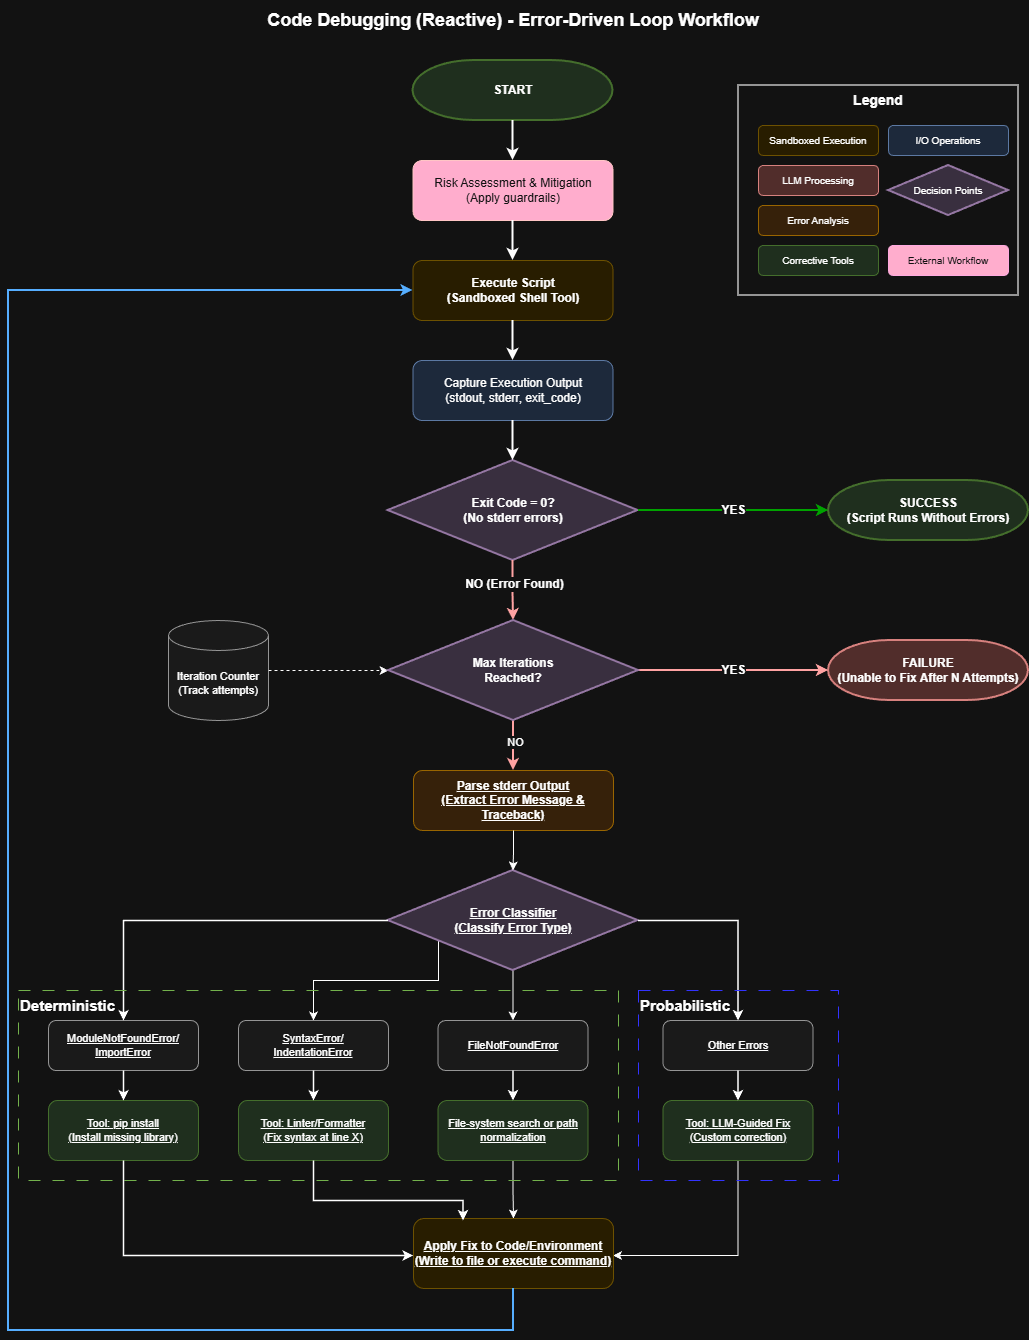

The diagram above was exported from draw.io. Its source (the exported page's mxGraphModel, read from the mxfile embedded in the PNG):
<mxGraphModel dx="1678" dy="881" grid="1" gridSize="10" guides="1" tooltips="1" connect="1" arrows="1" fold="1" page="1" pageScale="1" pageWidth="850" pageHeight="1100" math="0" shadow="0">
  <root>
    <mxCell id="0" />
    <mxCell id="1" parent="0" />
    <mxCell id="e9Ye5inB1lLK_iljWv9O-1" parent="1" style="text;html=1;strokeColor=none;fillColor=none;align=center;verticalAlign=middle;whiteSpace=wrap;rounded=0;fontSize=18;fontStyle=1" value="Code Debugging (Reactive) - Error-Driven Loop Workflow" vertex="1">
      <mxGeometry height="40" width="600" x="284.5" y="40" as="geometry" />
    </mxCell>
    <mxCell id="e9Ye5inB1lLK_iljWv9O-2" parent="1" style="strokeWidth=2;html=1;shape=mxgraph.flowchart.terminator;whiteSpace=wrap;fillColor=#d5e8d4;strokeColor=#82b366;fontSize=12;fontStyle=1" value="START" vertex="1">
      <mxGeometry height="60" width="200" x="484.5" y="100" as="geometry" />
    </mxCell>
    <mxCell id="e9Ye5inB1lLK_iljWv9O-3" parent="1" style="rounded=1;whiteSpace=wrap;html=1;fillColor=#a20025;strokeColor=#6F0000;fontSize=12;fontColor=#ffffff;" value="Risk Assessment &amp;amp; Mitigation&lt;br&gt;(Apply guardrails)" vertex="1">
      <mxGeometry height="60" width="200" x="484.5" y="200" as="geometry" />
    </mxCell>
    <mxCell id="e9Ye5inB1lLK_iljWv9O-4" parent="1" style="rounded=1;whiteSpace=wrap;html=1;fillColor=#fff2cc;strokeColor=#d6b656;fontSize=12;fontStyle=1" value="Execute Script&lt;br&gt;(Sandboxed Shell Tool)" vertex="1">
      <mxGeometry height="60" width="200" x="484.5" y="300" as="geometry" />
    </mxCell>
    <mxCell id="e9Ye5inB1lLK_iljWv9O-5" parent="1" style="rounded=1;whiteSpace=wrap;html=1;fillColor=#dae8fc;strokeColor=#6c8ebf;fontSize=12" value="Capture Execution Output&lt;br&gt;(stdout, stderr, exit_code)" vertex="1">
      <mxGeometry height="60" width="200" x="484.5" y="400" as="geometry" />
    </mxCell>
    <mxCell id="e9Ye5inB1lLK_iljWv9O-6" parent="1" style="strokeWidth=2;html=1;shape=mxgraph.flowchart.decision;whiteSpace=wrap;fillColor=#e1d5e7;strokeColor=#9673a6;fontSize=12;fontStyle=1" value="Exit Code = 0?&lt;br&gt;(No stderr errors)" vertex="1">
      <mxGeometry height="100" width="250" x="459.5" y="500" as="geometry" />
    </mxCell>
    <mxCell id="e9Ye5inB1lLK_iljWv9O-7" parent="1" style="strokeWidth=2;html=1;shape=mxgraph.flowchart.terminator;whiteSpace=wrap;fillColor=#d5e8d4;strokeColor=#82b366;fontSize=12;fontStyle=1" value="SUCCESS&lt;br&gt;(Script Runs Without Errors)" vertex="1">
      <mxGeometry height="60" width="200" x="900" y="520" as="geometry" />
    </mxCell>
    <mxCell id="e9Ye5inB1lLK_iljWv9O-8" parent="1" style="rounded=1;whiteSpace=wrap;html=1;fillColor=#ffe6cc;strokeColor=#d79b00;fontSize=12;fontStyle=5" value="Parse stderr Output&lt;br&gt;(Extract Error Message &amp;amp; Traceback)" vertex="1">
      <mxGeometry height="60" width="200" x="485" y="810" as="geometry" />
    </mxCell>
    <mxCell id="e9Ye5inB1lLK_iljWv9O-70" edge="1" parent="1" source="e9Ye5inB1lLK_iljWv9O-10" style="edgeStyle=orthogonalEdgeStyle;rounded=0;orthogonalLoop=1;jettySize=auto;html=1;exitX=0;exitY=0.5;exitDx=0;exitDy=0;exitPerimeter=0;entryX=0.5;entryY=0;entryDx=0;entryDy=0;fontStyle=4" target="e9Ye5inB1lLK_iljWv9O-13">
      <mxGeometry relative="1" as="geometry">
        <Array as="points">
          <mxPoint x="510" y="960" />
          <mxPoint x="510" y="1020" />
          <mxPoint x="385" y="1020" />
        </Array>
      </mxGeometry>
    </mxCell>
    <mxCell id="kRBHdOffuPUKeeWudcqo-3" edge="1" parent="1" source="e9Ye5inB1lLK_iljWv9O-10" style="edgeStyle=orthogonalEdgeStyle;rounded=0;orthogonalLoop=1;jettySize=auto;html=1;exitX=0.5;exitY=1;exitDx=0;exitDy=0;exitPerimeter=0;entryX=0.5;entryY=0;entryDx=0;entryDy=0;" target="e9Ye5inB1lLK_iljWv9O-17">
      <mxGeometry relative="1" as="geometry" />
    </mxCell>
    <mxCell id="e9Ye5inB1lLK_iljWv9O-10" parent="1" style="strokeWidth=2;html=1;shape=mxgraph.flowchart.decision;whiteSpace=wrap;fillColor=#e1d5e7;strokeColor=#9673a6;fontSize=12;fontStyle=5" value="Error Classifier&lt;br&gt;(Classify Error Type)" vertex="1">
      <mxGeometry height="100" width="250" x="459.5" y="910" as="geometry" />
    </mxCell>
    <mxCell id="e9Ye5inB1lLK_iljWv9O-11" parent="1" style="rounded=1;whiteSpace=wrap;html=1;fillColor=#f5f5f5;strokeColor=#666666;fontSize=11;fontStyle=4" value="ModuleNotFoundError/&lt;div&gt;ImportError&lt;/div&gt;" vertex="1">
      <mxGeometry height="50" width="150" x="120" y="1060" as="geometry" />
    </mxCell>
    <mxCell id="e9Ye5inB1lLK_iljWv9O-12" parent="1" style="rounded=1;whiteSpace=wrap;html=1;fillColor=#d5e8d4;strokeColor=#82b366;fontSize=11;fontStyle=4" value="Tool: pip install&lt;br&gt;(Install missing library)" vertex="1">
      <mxGeometry height="60" width="150" x="120" y="1140" as="geometry" />
    </mxCell>
    <mxCell id="e9Ye5inB1lLK_iljWv9O-13" parent="1" style="rounded=1;whiteSpace=wrap;html=1;fillColor=#f5f5f5;strokeColor=#666666;fontSize=11;fontStyle=4" value="SyntaxError/&lt;div&gt;IndentationError&lt;/div&gt;" vertex="1">
      <mxGeometry height="50" width="150" x="310" y="1060" as="geometry" />
    </mxCell>
    <mxCell id="e9Ye5inB1lLK_iljWv9O-14" parent="1" style="rounded=1;whiteSpace=wrap;html=1;fillColor=#d5e8d4;strokeColor=#82b366;fontSize=11;fontStyle=4" value="Tool: Linter/Formatter&lt;br&gt;(Fix syntax at line X)" vertex="1">
      <mxGeometry height="60" width="150" x="310" y="1140" as="geometry" />
    </mxCell>
    <mxCell id="e9Ye5inB1lLK_iljWv9O-17" parent="1" style="rounded=1;whiteSpace=wrap;html=1;fillColor=#f5f5f5;strokeColor=#666666;fontSize=11;fontStyle=4" value="FileNotFoundError" vertex="1">
      <mxGeometry height="50" width="150" x="509.5" y="1060" as="geometry" />
    </mxCell>
    <mxCell id="kRBHdOffuPUKeeWudcqo-4" edge="1" parent="1" source="e9Ye5inB1lLK_iljWv9O-18" style="edgeStyle=orthogonalEdgeStyle;rounded=0;orthogonalLoop=1;jettySize=auto;html=1;exitX=0.5;exitY=1;exitDx=0;exitDy=0;entryX=0.5;entryY=0;entryDx=0;entryDy=0;" target="e9Ye5inB1lLK_iljWv9O-21">
      <mxGeometry relative="1" as="geometry" />
    </mxCell>
    <mxCell id="e9Ye5inB1lLK_iljWv9O-18" parent="1" style="rounded=1;whiteSpace=wrap;html=1;fillColor=#d5e8d4;strokeColor=#82b366;fontSize=11;fontStyle=4" value="File-system search or path normalization" vertex="1">
      <mxGeometry height="60" width="150" x="509.5" y="1140" as="geometry" />
    </mxCell>
    <mxCell id="e9Ye5inB1lLK_iljWv9O-19" parent="1" style="rounded=1;whiteSpace=wrap;html=1;fillColor=#f5f5f5;strokeColor=#666666;fontSize=11;fontStyle=4" value="Other Errors" vertex="1">
      <mxGeometry height="50" width="150" x="734.5" y="1060" as="geometry" />
    </mxCell>
    <mxCell id="e9Ye5inB1lLK_iljWv9O-67" edge="1" parent="1" source="e9Ye5inB1lLK_iljWv9O-20" style="edgeStyle=orthogonalEdgeStyle;rounded=0;orthogonalLoop=1;jettySize=auto;html=1;entryX=1;entryY=0.5;entryDx=0;entryDy=0;fontStyle=4">
      <mxGeometry relative="1" as="geometry">
        <Array as="points">
          <mxPoint x="810" y="1295" />
        </Array>
        <mxPoint x="684.5" y="1295" as="targetPoint" />
      </mxGeometry>
    </mxCell>
    <mxCell id="e9Ye5inB1lLK_iljWv9O-20" parent="1" style="rounded=1;whiteSpace=wrap;html=1;fillColor=#d5e8d4;strokeColor=#82b366;fontSize=11;fontStyle=4" value="Tool: LLM-Guided Fix&lt;br&gt;(Custom correction)" vertex="1">
      <mxGeometry height="60" width="150" x="734.5" y="1140" as="geometry" />
    </mxCell>
    <mxCell id="e9Ye5inB1lLK_iljWv9O-21" parent="1" style="rounded=1;whiteSpace=wrap;html=1;fillColor=#fff2cc;strokeColor=#d6b656;fontSize=12;fontStyle=5" value="Apply Fix to Code/Environment&lt;br&gt;(Write to file or execute command)" vertex="1">
      <mxGeometry height="70" width="200" x="485" y="1258" as="geometry" />
    </mxCell>
    <mxCell id="e9Ye5inB1lLK_iljWv9O-24" parent="1" style="shape=cylinder3;whiteSpace=wrap;html=1;boundedLbl=1;backgroundOutline=1;size=15;fillColor=#f5f5f5;strokeColor=#666666;fontSize=11" value="Iteration Counter&lt;br&gt;(Track attempts)" vertex="1">
      <mxGeometry height="100" width="100" x="240" y="660" as="geometry" />
    </mxCell>
    <mxCell id="e9Ye5inB1lLK_iljWv9O-25" edge="1" parent="1" source="e9Ye5inB1lLK_iljWv9O-2" style="edgeStyle=orthogonalEdgeStyle;rounded=0;orthogonalLoop=1;jettySize=auto;html=1;exitX=0.5;exitY=1;entryX=0.5;entryY=0;strokeWidth=2" target="e9Ye5inB1lLK_iljWv9O-3">
      <mxGeometry relative="1" as="geometry" />
    </mxCell>
    <mxCell id="e9Ye5inB1lLK_iljWv9O-26" edge="1" parent="1" source="e9Ye5inB1lLK_iljWv9O-3" style="edgeStyle=orthogonalEdgeStyle;rounded=0;orthogonalLoop=1;jettySize=auto;html=1;exitX=0.5;exitY=1;entryX=0.5;entryY=0;strokeWidth=2" target="e9Ye5inB1lLK_iljWv9O-4">
      <mxGeometry relative="1" as="geometry" />
    </mxCell>
    <mxCell id="e9Ye5inB1lLK_iljWv9O-27" edge="1" parent="1" source="e9Ye5inB1lLK_iljWv9O-4" style="edgeStyle=orthogonalEdgeStyle;rounded=0;orthogonalLoop=1;jettySize=auto;html=1;exitX=0.5;exitY=1;entryX=0.5;entryY=0;strokeWidth=2" target="e9Ye5inB1lLK_iljWv9O-5">
      <mxGeometry relative="1" as="geometry" />
    </mxCell>
    <mxCell id="e9Ye5inB1lLK_iljWv9O-28" edge="1" parent="1" source="e9Ye5inB1lLK_iljWv9O-5" style="edgeStyle=orthogonalEdgeStyle;rounded=0;orthogonalLoop=1;jettySize=auto;html=1;exitX=0.5;exitY=1;entryX=0.5;entryY=0;strokeWidth=2" target="e9Ye5inB1lLK_iljWv9O-6">
      <mxGeometry relative="1" as="geometry" />
    </mxCell>
    <mxCell id="e9Ye5inB1lLK_iljWv9O-29" edge="1" parent="1" style="edgeStyle=orthogonalEdgeStyle;rounded=0;orthogonalLoop=1;jettySize=auto;html=1;strokeWidth=2;strokeColor=#00CC00;fontSize=12;fontStyle=1;entryX=0;entryY=0.5;entryDx=0;entryDy=0;entryPerimeter=0;" target="e9Ye5inB1lLK_iljWv9O-7" value="YES">
      <mxGeometry relative="1" as="geometry">
        <mxPoint as="offset" />
        <Array as="points" />
        <mxPoint x="710" y="550" as="sourcePoint" />
        <mxPoint x="890" y="550" as="targetPoint" />
      </mxGeometry>
    </mxCell>
    <mxCell id="e9Ye5inB1lLK_iljWv9O-30" edge="1" parent="1" source="sJq_TZ5wIJX4BwN_FQa5-1" style="edgeStyle=orthogonalEdgeStyle;rounded=0;orthogonalLoop=1;jettySize=auto;html=1;exitX=0.5;exitY=1;entryX=0.5;entryY=0;strokeWidth=2;strokeColor=#CC0000;fontSize=12;fontStyle=1" target="e9Ye5inB1lLK_iljWv9O-8" value="">
      <mxGeometry relative="1" as="geometry" />
    </mxCell>
    <mxCell id="sJq_TZ5wIJX4BwN_FQa5-10" connectable="0" parent="e9Ye5inB1lLK_iljWv9O-30" style="edgeLabel;html=1;align=center;verticalAlign=middle;resizable=0;points=[];" value="NO" vertex="1">
      <mxGeometry relative="1" x="-0.1386" y="1" as="geometry">
        <mxPoint as="offset" />
      </mxGeometry>
    </mxCell>
    <mxCell id="e9Ye5inB1lLK_iljWv9O-33" edge="1" parent="1" source="e9Ye5inB1lLK_iljWv9O-10" style="edgeStyle=orthogonalEdgeStyle;rounded=0;orthogonalLoop=1;jettySize=auto;html=1;exitX=0;exitY=0.5;entryX=0.5;entryY=0;strokeWidth=1.5;fontStyle=4" target="e9Ye5inB1lLK_iljWv9O-11">
      <mxGeometry relative="1" as="geometry">
        <Array as="points">
          <mxPoint x="195" y="960" />
        </Array>
      </mxGeometry>
    </mxCell>
    <mxCell id="e9Ye5inB1lLK_iljWv9O-37" edge="1" parent="1" source="e9Ye5inB1lLK_iljWv9O-10" style="edgeStyle=orthogonalEdgeStyle;rounded=0;orthogonalLoop=1;jettySize=auto;html=1;exitX=1;exitY=0.5;entryX=0.5;entryY=0;strokeWidth=1.5;fontStyle=4" target="e9Ye5inB1lLK_iljWv9O-19">
      <mxGeometry relative="1" as="geometry">
        <Array as="points">
          <mxPoint x="810" y="960" />
        </Array>
      </mxGeometry>
    </mxCell>
    <mxCell id="e9Ye5inB1lLK_iljWv9O-38" edge="1" parent="1" source="e9Ye5inB1lLK_iljWv9O-11" style="edgeStyle=orthogonalEdgeStyle;rounded=0;orthogonalLoop=1;jettySize=auto;html=1;exitX=0.5;exitY=1;entryX=0.5;entryY=0;strokeWidth=1.5;fontStyle=4" target="e9Ye5inB1lLK_iljWv9O-12">
      <mxGeometry relative="1" as="geometry" />
    </mxCell>
    <mxCell id="e9Ye5inB1lLK_iljWv9O-39" edge="1" parent="1" source="e9Ye5inB1lLK_iljWv9O-13" style="edgeStyle=orthogonalEdgeStyle;rounded=0;orthogonalLoop=1;jettySize=auto;html=1;exitX=0.5;exitY=1;entryX=0.5;entryY=0;strokeWidth=1.5;fontStyle=4" target="e9Ye5inB1lLK_iljWv9O-14">
      <mxGeometry relative="1" as="geometry" />
    </mxCell>
    <mxCell id="e9Ye5inB1lLK_iljWv9O-41" edge="1" parent="1" source="e9Ye5inB1lLK_iljWv9O-17" style="edgeStyle=orthogonalEdgeStyle;rounded=0;orthogonalLoop=1;jettySize=auto;html=1;exitX=0.5;exitY=1;entryX=0.5;entryY=0;strokeWidth=1.5;fontStyle=4" target="e9Ye5inB1lLK_iljWv9O-18">
      <mxGeometry relative="1" as="geometry" />
    </mxCell>
    <mxCell id="e9Ye5inB1lLK_iljWv9O-42" edge="1" parent="1" source="e9Ye5inB1lLK_iljWv9O-19" style="edgeStyle=orthogonalEdgeStyle;rounded=0;orthogonalLoop=1;jettySize=auto;html=1;exitX=0.5;exitY=1;entryX=0.5;entryY=0;strokeWidth=1.5;fontStyle=4" target="e9Ye5inB1lLK_iljWv9O-20">
      <mxGeometry relative="1" as="geometry" />
    </mxCell>
    <mxCell id="e9Ye5inB1lLK_iljWv9O-43" edge="1" parent="1" source="e9Ye5inB1lLK_iljWv9O-12" style="edgeStyle=orthogonalEdgeStyle;rounded=0;orthogonalLoop=1;jettySize=auto;html=1;exitX=0.5;exitY=1;entryX=0;entryY=0.5;strokeWidth=1.5;fontStyle=4">
      <mxGeometry relative="1" as="geometry">
        <Array as="points">
          <mxPoint x="195" y="1295" />
        </Array>
        <mxPoint x="484.5" y="1295" as="targetPoint" />
      </mxGeometry>
    </mxCell>
    <mxCell id="e9Ye5inB1lLK_iljWv9O-44" edge="1" parent="1" source="e9Ye5inB1lLK_iljWv9O-14" style="edgeStyle=orthogonalEdgeStyle;rounded=0;orthogonalLoop=1;jettySize=auto;html=1;exitX=0.5;exitY=1;entryX=0.25;entryY=0;strokeWidth=1.5;entryDx=0;entryDy=0;fontStyle=4">
      <mxGeometry relative="1" as="geometry">
        <Array as="points">
          <mxPoint x="385" y="1240" />
          <mxPoint x="535" y="1240" />
        </Array>
        <mxPoint x="534.5" y="1260" as="targetPoint" />
      </mxGeometry>
    </mxCell>
    <mxCell id="e9Ye5inB1lLK_iljWv9O-50" edge="1" parent="1" source="e9Ye5inB1lLK_iljWv9O-21" style="edgeStyle=orthogonalEdgeStyle;rounded=0;orthogonalLoop=1;jettySize=auto;html=1;exitX=0.5;exitY=1;entryX=0;entryY=0.5;strokeWidth=2;strokeColor=#0066CC;fontSize=12;fontStyle=1;exitDx=0;exitDy=0;entryDx=0;entryDy=0;" target="e9Ye5inB1lLK_iljWv9O-4" value="">
      <mxGeometry relative="1" x="-0.9" as="geometry">
        <mxPoint as="offset" />
        <Array as="points">
          <mxPoint x="585" y="1370" />
          <mxPoint x="80" y="1370" />
          <mxPoint x="80" y="330" />
        </Array>
        <mxPoint x="485" y="1501" as="sourcePoint" />
        <mxPoint x="485" y="420" as="targetPoint" />
      </mxGeometry>
    </mxCell>
    <mxCell id="e9Ye5inB1lLK_iljWv9O-51" edge="1" parent="1" source="e9Ye5inB1lLK_iljWv9O-24" style="edgeStyle=orthogonalEdgeStyle;rounded=0;orthogonalLoop=1;jettySize=auto;html=1;exitX=1;exitY=0.5;strokeWidth=1;dashed=1;entryX=0;entryY=0.5;entryDx=0;entryDy=0;entryPerimeter=0;" target="sJq_TZ5wIJX4BwN_FQa5-1">
      <mxGeometry relative="1" as="geometry">
        <mxPoint x="460" y="710" as="targetPoint" />
      </mxGeometry>
    </mxCell>
    <mxCell id="e9Ye5inB1lLK_iljWv9O-52" parent="1" style="rounded=0;whiteSpace=wrap;html=1;fillColor=none;strokeColor=#666666;strokeWidth=2" value="" vertex="1">
      <mxGeometry height="210" width="280" x="810" y="125" as="geometry" />
    </mxCell>
    <mxCell id="e9Ye5inB1lLK_iljWv9O-53" parent="1" style="text;html=1;strokeColor=none;fillColor=none;align=center;verticalAlign=middle;whiteSpace=wrap;rounded=0;fontSize=14;fontStyle=1" value="Legend" vertex="1">
      <mxGeometry height="30" width="280" x="810" y="125" as="geometry" />
    </mxCell>
    <mxCell id="e9Ye5inB1lLK_iljWv9O-54" parent="1" style="rounded=1;whiteSpace=wrap;html=1;fillColor=#fff2cc;strokeColor=#d6b656;fontSize=10" value="Sandboxed Execution" vertex="1">
      <mxGeometry height="30" width="120" x="830" y="165" as="geometry" />
    </mxCell>
    <mxCell id="e9Ye5inB1lLK_iljWv9O-55" parent="1" style="rounded=1;whiteSpace=wrap;html=1;fillColor=#f8cecc;strokeColor=#b85450;fontSize=10" value="LLM Processing" vertex="1">
      <mxGeometry height="30" width="120" x="830" y="205" as="geometry" />
    </mxCell>
    <mxCell id="e9Ye5inB1lLK_iljWv9O-56" parent="1" style="rounded=1;whiteSpace=wrap;html=1;fillColor=#ffe6cc;strokeColor=#d79b00;fontSize=10" value="Error Analysis" vertex="1">
      <mxGeometry height="30" width="120" x="830" y="245" as="geometry" />
    </mxCell>
    <mxCell id="e9Ye5inB1lLK_iljWv9O-57" parent="1" style="rounded=1;whiteSpace=wrap;html=1;fillColor=#d5e8d4;strokeColor=#82b366;fontSize=10" value="Corrective Tools" vertex="1">
      <mxGeometry height="30" width="120" x="830" y="285" as="geometry" />
    </mxCell>
    <mxCell id="e9Ye5inB1lLK_iljWv9O-58" parent="1" style="strokeWidth=2;html=1;shape=mxgraph.flowchart.decision;whiteSpace=wrap;fillColor=#e1d5e7;strokeColor=#9673a6;fontSize=10" value="Decision Points" vertex="1">
      <mxGeometry height="50" width="120" x="960" y="205" as="geometry" />
    </mxCell>
    <mxCell id="e9Ye5inB1lLK_iljWv9O-59" parent="1" style="rounded=1;whiteSpace=wrap;html=1;fillColor=#dae8fc;strokeColor=#6c8ebf;fontSize=10" value="I/O Operations" vertex="1">
      <mxGeometry height="30" width="120" x="960" y="165" as="geometry" />
    </mxCell>
    <mxCell id="sJq_TZ5wIJX4BwN_FQa5-2" parent="1" style="strokeWidth=2;html=1;shape=mxgraph.flowchart.terminator;whiteSpace=wrap;fillColor=#f8cecc;strokeColor=#b85450;fontSize=12;fontStyle=1" value="FAILURE&lt;br&gt;(Unable to Fix After N Attempts)" vertex="1">
      <mxGeometry height="60" width="200" x="900" y="680" as="geometry" />
    </mxCell>
    <mxCell id="sJq_TZ5wIJX4BwN_FQa5-3" edge="1" parent="1" source="sJq_TZ5wIJX4BwN_FQa5-1" style="edgeStyle=orthogonalEdgeStyle;rounded=0;orthogonalLoop=1;jettySize=auto;html=1;exitX=1;exitY=0.5;entryX=0;entryY=0.5;strokeWidth=2;strokeColor=#CC0000;fontSize=12;fontStyle=1" target="sJq_TZ5wIJX4BwN_FQa5-2" value="YES">
      <mxGeometry relative="1" as="geometry" />
    </mxCell>
    <mxCell id="sJq_TZ5wIJX4BwN_FQa5-5" edge="1" parent="1" source="e9Ye5inB1lLK_iljWv9O-6" style="edgeStyle=orthogonalEdgeStyle;rounded=0;orthogonalLoop=1;jettySize=auto;html=1;exitX=0.5;exitY=1;entryX=0.5;entryY=0;strokeWidth=2;strokeColor=#CC0000;fontSize=12;fontStyle=1" target="sJq_TZ5wIJX4BwN_FQa5-1" value="">
      <mxGeometry relative="1" as="geometry">
        <mxPoint x="585" y="600" as="sourcePoint" />
        <mxPoint x="585" y="737" as="targetPoint" />
      </mxGeometry>
    </mxCell>
    <mxCell id="sJq_TZ5wIJX4BwN_FQa5-6" connectable="0" parent="sJq_TZ5wIJX4BwN_FQa5-5" style="edgeLabel;html=1;align=center;verticalAlign=middle;resizable=0;points=[];" value="&lt;span style=&quot;font-size: 12px; font-weight: 700;&quot;&gt;NO (Error Found)&lt;/span&gt;" vertex="1">
      <mxGeometry relative="1" x="-0.24" y="1" as="geometry">
        <mxPoint as="offset" />
      </mxGeometry>
    </mxCell>
    <mxCell id="sJq_TZ5wIJX4BwN_FQa5-1" parent="1" style="strokeWidth=2;html=1;shape=mxgraph.flowchart.decision;whiteSpace=wrap;fillColor=#e1d5e7;strokeColor=#9673a6;fontSize=12;fontStyle=1" value="Max Iterations&lt;br&gt;Reached?" vertex="1">
      <mxGeometry height="100" width="250" x="460" y="660" as="geometry" />
    </mxCell>
    <mxCell id="kRBHdOffuPUKeeWudcqo-2" parent="1" style="rounded=1;whiteSpace=wrap;html=1;fillColor=light-dark(#d80073, #ffadcd);strokeColor=#A50040;fontSize=10;fontColor=#ffffff;" value="External Workflow" vertex="1">
      <mxGeometry height="30" width="120" x="960" y="285" as="geometry" />
    </mxCell>
    <mxCell id="kRBHdOffuPUKeeWudcqo-5" edge="1" parent="1" source="e9Ye5inB1lLK_iljWv9O-8" style="edgeStyle=orthogonalEdgeStyle;rounded=0;orthogonalLoop=1;jettySize=auto;html=1;exitX=0.5;exitY=1;exitDx=0;exitDy=0;entryX=0.5;entryY=0;entryDx=0;entryDy=0;entryPerimeter=0;" target="e9Ye5inB1lLK_iljWv9O-10">
      <mxGeometry relative="1" as="geometry" />
    </mxCell>
    <mxCell id="kRBHdOffuPUKeeWudcqo-6" parent="1" style="rounded=0;whiteSpace=wrap;html=1;fillColor=none;dashed=1;dashPattern=12 12;fontColor=#ffffff;strokeColor=#2D7600;align=left;verticalAlign=top;" value="&lt;font style=&quot;color: light-dark(rgb(0, 0, 0), rgb(255, 255, 255)); font-size: 15px;&quot;&gt;&lt;b style=&quot;&quot;&gt;Deterministic&lt;/b&gt;&lt;/font&gt;" vertex="1">
      <mxGeometry height="190" width="600" x="90" y="1030" as="geometry" />
    </mxCell>
    <mxCell id="kRBHdOffuPUKeeWudcqo-9" parent="1" style="rounded=0;whiteSpace=wrap;html=1;fillColor=none;dashed=1;dashPattern=12 12;fontColor=#ffffff;strokeColor=light-dark(#2D7600,#3333FF);align=left;verticalAlign=top;" value="&lt;font style=&quot;color: light-dark(rgb(0, 0, 0), rgb(255, 255, 255)); font-size: 15px;&quot;&gt;&lt;b style=&quot;&quot;&gt;Probabilistic&lt;/b&gt;&lt;/font&gt;" vertex="1">
      <mxGeometry height="190" width="200" x="710" y="1030" as="geometry" />
    </mxCell>
  </root>
</mxGraphModel>